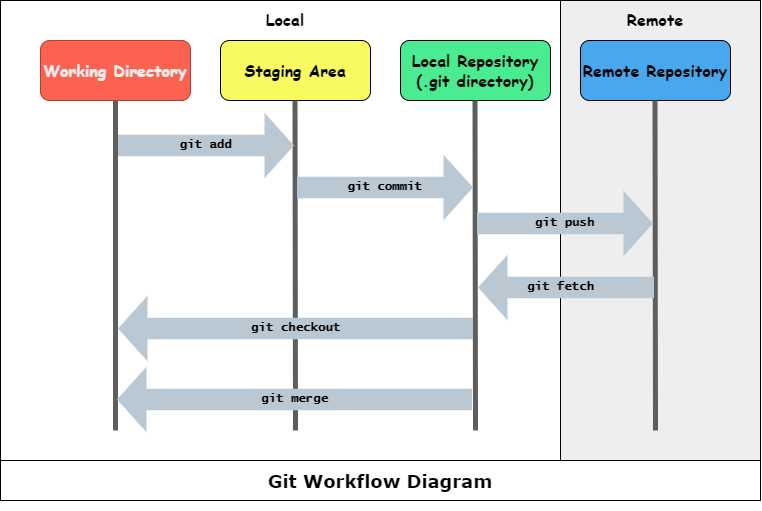

The diagram above was exported from draw.io. Its source (the exported page's mxGraphModel, read from the mxfile embedded in the PNG):
<mxGraphModel dx="955" dy="482" grid="1" gridSize="10" guides="1" tooltips="1" connect="1" arrows="1" fold="1" page="1" pageScale="1" pageWidth="827" pageHeight="1169" math="0" shadow="0">
  <root>
    <mxCell id="0" />
    <mxCell id="1" parent="0" />
    <mxCell id="-7mlVCIb9adLmjqVvfaE-31" value="" style="group" vertex="1" connectable="0" parent="1">
      <mxGeometry x="40" y="90" width="760" height="500" as="geometry" />
    </mxCell>
    <mxCell id="-7mlVCIb9adLmjqVvfaE-27" value="" style="group;movable=0;resizable=0;rotatable=0;deletable=0;editable=0;locked=1;connectable=0;" vertex="1" connectable="0" parent="-7mlVCIb9adLmjqVvfaE-31">
      <mxGeometry width="760" height="460" as="geometry" />
    </mxCell>
    <mxCell id="-7mlVCIb9adLmjqVvfaE-1" value="" style="rounded=0;whiteSpace=wrap;html=1;gradientDirection=radial;movable=1;resizable=1;rotatable=1;deletable=1;editable=1;locked=0;connectable=1;" vertex="1" parent="-7mlVCIb9adLmjqVvfaE-27">
      <mxGeometry width="760" height="460" as="geometry" />
    </mxCell>
    <mxCell id="-7mlVCIb9adLmjqVvfaE-26" value="" style="rounded=0;whiteSpace=wrap;html=1;fillColor=#eeeeee;" vertex="1" parent="-7mlVCIb9adLmjqVvfaE-27">
      <mxGeometry x="560" width="200" height="460" as="geometry" />
    </mxCell>
    <mxCell id="-7mlVCIb9adLmjqVvfaE-30" value="&lt;h1&gt;&lt;b&gt;&lt;font face=&quot;Verdana&quot; style=&quot;font-size: 18px;&quot;&gt;Git Workflow Diagram&lt;/font&gt;&lt;/b&gt;&lt;/h1&gt;" style="rounded=0;whiteSpace=wrap;html=1;" vertex="1" parent="-7mlVCIb9adLmjqVvfaE-31">
      <mxGeometry y="460" width="760" height="40" as="geometry" />
    </mxCell>
    <mxCell id="-7mlVCIb9adLmjqVvfaE-6" style="edgeStyle=orthogonalEdgeStyle;rounded=0;orthogonalLoop=1;jettySize=auto;html=1;exitX=0.5;exitY=1;exitDx=0;exitDy=0;strokeWidth=5;endArrow=none;endFill=0;jumpSize=0;jumpStyle=arc;startSize=4;curved=1;strokeColor=#5E5E5E;movable=0;resizable=0;rotatable=0;deletable=0;editable=0;locked=1;connectable=0;" edge="1" parent="1" source="-7mlVCIb9adLmjqVvfaE-2">
      <mxGeometry relative="1" as="geometry">
        <mxPoint x="155" y="520" as="targetPoint" />
      </mxGeometry>
    </mxCell>
    <mxCell id="-7mlVCIb9adLmjqVvfaE-2" value="&lt;font color=&quot;#eeeeee&quot;&gt;Working Directory&lt;/font&gt;" style="rounded=1;whiteSpace=wrap;html=1;fontSize=16;fontStyle=1;fontFamily=Comic Sans MS;labelBackgroundColor=none;fillColor=#fb6251;strokeColor=#ae4132;movable=0;resizable=0;rotatable=0;deletable=0;editable=0;locked=1;connectable=0;" vertex="1" parent="1">
      <mxGeometry x="80" y="130" width="150" height="60" as="geometry" />
    </mxCell>
    <mxCell id="-7mlVCIb9adLmjqVvfaE-3" value="Staging Area" style="rounded=1;whiteSpace=wrap;html=1;fontSize=16;fontStyle=1;fontFamily=Comic Sans MS;fillColor=#f8fb60;movable=0;resizable=0;rotatable=0;deletable=0;editable=0;locked=1;connectable=0;" vertex="1" parent="1">
      <mxGeometry x="260" y="130" width="150" height="60" as="geometry" />
    </mxCell>
    <mxCell id="-7mlVCIb9adLmjqVvfaE-4" value="Local Repository&lt;br style=&quot;font-size: 16px;&quot;&gt;(.git directory)" style="rounded=1;whiteSpace=wrap;html=1;fontSize=16;fontStyle=1;fontFamily=Comic Sans MS;fillColor=#4bec91;movable=0;resizable=0;rotatable=0;deletable=0;editable=0;locked=1;connectable=0;" vertex="1" parent="1">
      <mxGeometry x="440" y="130" width="150" height="60" as="geometry" />
    </mxCell>
    <mxCell id="-7mlVCIb9adLmjqVvfaE-5" value="Remote Repository" style="rounded=1;whiteSpace=wrap;html=1;fontSize=16;fontStyle=1;fontFamily=Comic Sans MS;labelBackgroundColor=none;fillColor=#49a7ee;movable=0;resizable=0;rotatable=0;deletable=0;editable=0;locked=1;connectable=0;" vertex="1" parent="1">
      <mxGeometry x="620" y="130" width="150" height="60" as="geometry" />
    </mxCell>
    <mxCell id="-7mlVCIb9adLmjqVvfaE-7" style="edgeStyle=orthogonalEdgeStyle;rounded=0;orthogonalLoop=1;jettySize=auto;html=1;exitX=0.5;exitY=1;exitDx=0;exitDy=0;strokeWidth=5;endArrow=none;endFill=0;jumpSize=0;jumpStyle=arc;startSize=4;curved=1;strokeColor=#5E5E5E;movable=0;resizable=0;rotatable=0;deletable=0;editable=0;locked=1;connectable=0;" edge="1" parent="1">
      <mxGeometry relative="1" as="geometry">
        <mxPoint x="335" y="520" as="targetPoint" />
        <mxPoint x="334.5" y="190" as="sourcePoint" />
      </mxGeometry>
    </mxCell>
    <mxCell id="-7mlVCIb9adLmjqVvfaE-8" style="edgeStyle=orthogonalEdgeStyle;rounded=0;orthogonalLoop=1;jettySize=auto;html=1;exitX=0.5;exitY=1;exitDx=0;exitDy=0;strokeWidth=5;endArrow=none;endFill=0;jumpSize=0;jumpStyle=arc;startSize=4;curved=1;strokeColor=#5E5E5E;movable=0;resizable=0;rotatable=0;deletable=0;editable=0;locked=1;connectable=0;" edge="1" parent="1">
      <mxGeometry relative="1" as="geometry">
        <mxPoint x="515" y="520" as="targetPoint" />
        <mxPoint x="514.5" y="190" as="sourcePoint" />
      </mxGeometry>
    </mxCell>
    <mxCell id="-7mlVCIb9adLmjqVvfaE-9" style="edgeStyle=orthogonalEdgeStyle;rounded=0;orthogonalLoop=1;jettySize=auto;html=1;exitX=0.5;exitY=1;exitDx=0;exitDy=0;strokeWidth=5;endArrow=none;endFill=0;jumpSize=0;jumpStyle=arc;startSize=4;curved=1;strokeColor=#5E5E5E;movable=0;resizable=0;rotatable=0;deletable=0;editable=0;locked=1;connectable=0;" edge="1" parent="1">
      <mxGeometry relative="1" as="geometry">
        <mxPoint x="695" y="520" as="targetPoint" />
        <mxPoint x="694.5" y="190" as="sourcePoint" />
      </mxGeometry>
    </mxCell>
    <mxCell id="-7mlVCIb9adLmjqVvfaE-11" value="git add" style="shape=flexArrow;endArrow=classic;html=1;rounded=0;width=21.42857142857143;endSize=9.47857142857143;endWidth=43.26530612244898;fillColor=#bac8d3;strokeColor=none;labelBackgroundColor=none;fontFamily=Lucida Console;fontStyle=1;shadow=0;fontSize=12;" edge="1" parent="1">
      <mxGeometry width="50" height="50" relative="1" as="geometry">
        <mxPoint x="157" y="235" as="sourcePoint" />
        <mxPoint x="334" y="235" as="targetPoint" />
      </mxGeometry>
    </mxCell>
    <mxCell id="-7mlVCIb9adLmjqVvfaE-16" value="git commit" style="shape=flexArrow;endArrow=classic;html=1;rounded=0;width=21.42857142857143;endSize=9.47857142857143;endWidth=43.26530612244898;fillColor=#bac8d3;strokeColor=none;labelBackgroundColor=none;fontFamily=Lucida Console;fontStyle=1;fontSize=12;" edge="1" parent="1">
      <mxGeometry width="50" height="50" relative="1" as="geometry">
        <mxPoint x="336" y="277" as="sourcePoint" />
        <mxPoint x="513" y="277" as="targetPoint" />
      </mxGeometry>
    </mxCell>
    <mxCell id="-7mlVCIb9adLmjqVvfaE-17" value="git push" style="shape=flexArrow;endArrow=classic;html=1;rounded=0;width=21.42857142857143;endSize=9.47857142857143;endWidth=43.26530612244898;fillColor=#bac8d3;strokeColor=none;labelBackgroundColor=none;fontFamily=Lucida Console;fontStyle=1;fontSize=12;" edge="1" parent="1">
      <mxGeometry x="-0.0019" width="50" height="50" relative="1" as="geometry">
        <mxPoint x="516" y="313" as="sourcePoint" />
        <mxPoint x="693" y="313" as="targetPoint" />
        <mxPoint as="offset" />
      </mxGeometry>
    </mxCell>
    <mxCell id="-7mlVCIb9adLmjqVvfaE-18" value="git fetch" style="shape=flexArrow;endArrow=classic;html=1;rounded=0;width=21.42857142857143;endSize=9.47857142857143;endWidth=43.26530612244898;fillColor=#bac8d3;strokeColor=none;labelBackgroundColor=none;fontFamily=Lucida Console;fontStyle=1;fontSize=12;" edge="1" parent="1">
      <mxGeometry x="0.0621" width="50" height="50" relative="1" as="geometry">
        <mxPoint x="694" y="377" as="sourcePoint" />
        <mxPoint x="517" y="377" as="targetPoint" />
        <mxPoint as="offset" />
      </mxGeometry>
    </mxCell>
    <mxCell id="-7mlVCIb9adLmjqVvfaE-20" value="git merge" style="shape=flexArrow;endArrow=classic;html=1;rounded=0;width=21.42857142857143;endSize=9.47857142857143;endWidth=43.26530612244898;fillColor=#bac8d3;strokeColor=none;labelBackgroundColor=none;fontFamily=Lucida Console;fontStyle=1;fontSize=12;" edge="1" parent="1">
      <mxGeometry width="50" height="50" relative="1" as="geometry">
        <mxPoint x="512" y="489" as="sourcePoint" />
        <mxPoint x="156" y="489" as="targetPoint" />
      </mxGeometry>
    </mxCell>
    <mxCell id="-7mlVCIb9adLmjqVvfaE-22" value="git checkout" style="shape=flexArrow;endArrow=classic;html=1;rounded=0;width=21.42857142857143;endSize=9.47857142857143;endWidth=43.26530612244898;fillColor=#bac8d3;strokeColor=none;labelBackgroundColor=none;fontFamily=Lucida Console;fontStyle=1;fontSize=12;" edge="1" parent="1">
      <mxGeometry width="50" height="50" relative="1" as="geometry">
        <mxPoint x="513" y="418" as="sourcePoint" />
        <mxPoint x="157" y="418" as="targetPoint" />
      </mxGeometry>
    </mxCell>
    <mxCell id="-7mlVCIb9adLmjqVvfaE-28" value="Local" style="text;html=1;strokeColor=none;fillColor=none;align=center;verticalAlign=middle;whiteSpace=wrap;rounded=0;fontSize=16;fontFamily=Comic Sans MS;fontStyle=1" vertex="1" parent="1">
      <mxGeometry x="290" y="94" width="70" height="30" as="geometry" />
    </mxCell>
    <mxCell id="-7mlVCIb9adLmjqVvfaE-29" value="&lt;b style=&quot;font-size: 16px;&quot;&gt;Remote&lt;/b&gt;" style="text;html=1;strokeColor=none;fillColor=none;align=center;verticalAlign=middle;whiteSpace=wrap;rounded=0;fontFamily=Comic Sans MS;fontSize=16;" vertex="1" parent="1">
      <mxGeometry x="660" y="94" width="70" height="30" as="geometry" />
    </mxCell>
  </root>
</mxGraphModel>